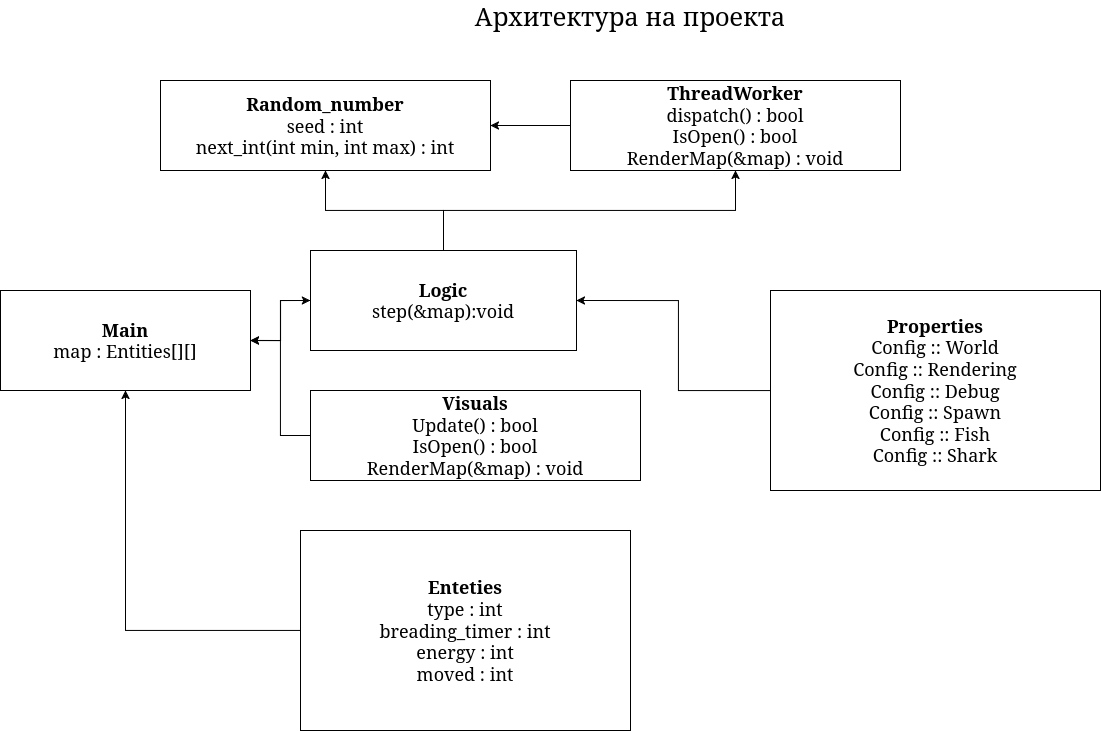

The diagram above was exported from draw.io. Its source (the exported page's mxGraphModel, read from the mxfile embedded in the PNG):
<mxGraphModel dx="1213" dy="735" grid="1" gridSize="10" guides="1" tooltips="1" connect="1" arrows="1" fold="1" page="1" pageScale="1" pageWidth="827" pageHeight="1169" math="0" shadow="0">
  <root>
    <mxCell id="0" />
    <mxCell id="1" parent="0" />
    <mxCell id="2jOCAaRQ5se71UZ7q2dt-1" parent="1" style="text;html=1;whiteSpace=wrap;strokeColor=none;fillColor=none;align=center;verticalAlign=middle;rounded=0;fontSize=25;" value="&lt;font&gt;Архитектура на проекта&lt;/font&gt;" vertex="1">
      <mxGeometry height="30" width="800" x="260" y="50" as="geometry" />
    </mxCell>
    <mxCell id="2jOCAaRQ5se71UZ7q2dt-26" edge="1" parent="1" source="2jOCAaRQ5se71UZ7q2dt-4" style="edgeStyle=orthogonalEdgeStyle;rounded=0;orthogonalLoop=1;jettySize=auto;html=1;entryX=0;entryY=0.5;entryDx=0;entryDy=0;" target="2jOCAaRQ5se71UZ7q2dt-6">
      <mxGeometry relative="1" as="geometry" />
    </mxCell>
    <mxCell id="2jOCAaRQ5se71UZ7q2dt-4" parent="1" style="rounded=0;whiteSpace=wrap;html=1;fontSize=18;" value="&lt;div&gt;&lt;b&gt;Main&lt;/b&gt;&lt;/div&gt;&lt;div&gt;map : Entities[][]&lt;/div&gt;" vertex="1">
      <mxGeometry height="100" width="250" x="30" y="340" as="geometry" />
    </mxCell>
    <mxCell id="2jOCAaRQ5se71UZ7q2dt-5" parent="1" style="rounded=0;whiteSpace=wrap;html=1;fontSize=18;" value="&lt;div&gt;&lt;b&gt;Random_number&lt;/b&gt;&lt;/div&gt;&lt;div&gt;seed : int&lt;/div&gt;&lt;div&gt;next_int(int min, int max) : int&lt;/div&gt;" vertex="1">
      <mxGeometry height="90" width="330" x="190" y="130" as="geometry" />
    </mxCell>
    <mxCell id="2jOCAaRQ5se71UZ7q2dt-21" edge="1" parent="1" source="2jOCAaRQ5se71UZ7q2dt-6" style="edgeStyle=orthogonalEdgeStyle;rounded=0;orthogonalLoop=1;jettySize=auto;html=1;" target="2jOCAaRQ5se71UZ7q2dt-5" value="">
      <mxGeometry relative="1" as="geometry" />
    </mxCell>
    <mxCell id="2jOCAaRQ5se71UZ7q2dt-22" edge="1" parent="1" source="2jOCAaRQ5se71UZ7q2dt-6" style="edgeStyle=orthogonalEdgeStyle;rounded=0;orthogonalLoop=1;jettySize=auto;html=1;" target="2jOCAaRQ5se71UZ7q2dt-8">
      <mxGeometry relative="1" as="geometry" />
    </mxCell>
    <mxCell id="2jOCAaRQ5se71UZ7q2dt-25" edge="1" parent="1" source="2jOCAaRQ5se71UZ7q2dt-6" style="edgeStyle=orthogonalEdgeStyle;rounded=0;orthogonalLoop=1;jettySize=auto;html=1;entryX=1;entryY=0.5;entryDx=0;entryDy=0;" target="2jOCAaRQ5se71UZ7q2dt-4">
      <mxGeometry relative="1" as="geometry" />
    </mxCell>
    <mxCell id="2jOCAaRQ5se71UZ7q2dt-6" parent="1" style="rounded=0;whiteSpace=wrap;html=1;fontSize=18;" value="&lt;div&gt;&lt;b&gt;Logic&lt;/b&gt;&lt;/div&gt;&lt;div&gt;step(&amp;amp;map):void&lt;/div&gt;" vertex="1">
      <mxGeometry height="100" width="266" x="340" y="300" as="geometry" />
    </mxCell>
    <mxCell id="2jOCAaRQ5se71UZ7q2dt-24" edge="1" parent="1" source="2jOCAaRQ5se71UZ7q2dt-7" style="edgeStyle=orthogonalEdgeStyle;rounded=0;orthogonalLoop=1;jettySize=auto;html=1;entryX=1;entryY=0.5;entryDx=0;entryDy=0;" target="2jOCAaRQ5se71UZ7q2dt-4">
      <mxGeometry relative="1" as="geometry" />
    </mxCell>
    <mxCell id="2jOCAaRQ5se71UZ7q2dt-7" parent="1" style="rounded=0;whiteSpace=wrap;html=1;fontSize=18;" value="&lt;div&gt;&lt;b&gt;Visuals&lt;/b&gt;&lt;/div&gt;&lt;div&gt;Update() : bool&lt;/div&gt;&lt;div&gt;IsOpen() : bool&lt;/div&gt;&lt;div&gt;RenderMap(&amp;amp;map) : void&lt;/div&gt;" vertex="1">
      <mxGeometry height="90" width="330" x="340" y="440" as="geometry" />
    </mxCell>
    <mxCell id="2jOCAaRQ5se71UZ7q2dt-23" edge="1" parent="1" source="2jOCAaRQ5se71UZ7q2dt-8" style="edgeStyle=orthogonalEdgeStyle;rounded=0;orthogonalLoop=1;jettySize=auto;html=1;" target="2jOCAaRQ5se71UZ7q2dt-5">
      <mxGeometry relative="1" as="geometry" />
    </mxCell>
    <mxCell id="2jOCAaRQ5se71UZ7q2dt-8" parent="1" style="rounded=0;whiteSpace=wrap;html=1;fontSize=18;" value="&lt;div&gt;&lt;b&gt;ThreadWorker&lt;/b&gt;&lt;/div&gt;&lt;div&gt;dispatch() : bool&lt;/div&gt;&lt;div&gt;IsOpen() : bool&lt;/div&gt;&lt;div&gt;RenderMap(&amp;amp;map) : void&lt;/div&gt;" vertex="1">
      <mxGeometry height="90" width="330" x="600" y="130" as="geometry" />
    </mxCell>
    <mxCell id="2jOCAaRQ5se71UZ7q2dt-18" edge="1" parent="1" source="2jOCAaRQ5se71UZ7q2dt-9" style="edgeStyle=orthogonalEdgeStyle;rounded=0;orthogonalLoop=1;jettySize=auto;html=1;entryX=0.5;entryY=1;entryDx=0;entryDy=0;" target="2jOCAaRQ5se71UZ7q2dt-4">
      <mxGeometry relative="1" as="geometry" />
    </mxCell>
    <mxCell id="2jOCAaRQ5se71UZ7q2dt-9" parent="1" style="rounded=0;whiteSpace=wrap;html=1;fontSize=18;" value="&lt;div&gt;&lt;b&gt;Enteties&lt;/b&gt;&lt;/div&gt;&lt;div&gt;type : int&lt;/div&gt;&lt;div&gt;breading_timer : int&lt;/div&gt;&lt;div&gt;energy : int&lt;/div&gt;&lt;div&gt;moved : int&lt;/div&gt;" vertex="1">
      <mxGeometry height="200" width="330" x="330" y="580" as="geometry" />
    </mxCell>
    <mxCell id="2jOCAaRQ5se71UZ7q2dt-19" edge="1" parent="1" source="2jOCAaRQ5se71UZ7q2dt-10" style="edgeStyle=orthogonalEdgeStyle;rounded=0;orthogonalLoop=1;jettySize=auto;html=1;entryX=1;entryY=0.5;entryDx=0;entryDy=0;" target="2jOCAaRQ5se71UZ7q2dt-6">
      <mxGeometry relative="1" as="geometry">
        <Array as="points">
          <mxPoint x="708" y="440" />
          <mxPoint x="708" y="350" />
        </Array>
      </mxGeometry>
    </mxCell>
    <mxCell id="2jOCAaRQ5se71UZ7q2dt-10" parent="1" style="rounded=0;whiteSpace=wrap;html=1;fontSize=18;" value="&lt;div&gt;&lt;b&gt;Properties&lt;/b&gt;&lt;/div&gt;&lt;div&gt;Config :: World&lt;/div&gt;&lt;div&gt;Config :: Rendering&lt;/div&gt;&lt;div&gt;Config :: Debug&lt;br&gt;Config :: Spawn&lt;/div&gt;&lt;div&gt;Config :: Fish&lt;/div&gt;&lt;div&gt;Config :: Shark&lt;/div&gt;" vertex="1">
      <mxGeometry height="200" width="330" x="800" y="340" as="geometry" />
    </mxCell>
  </root>
</mxGraphModel>